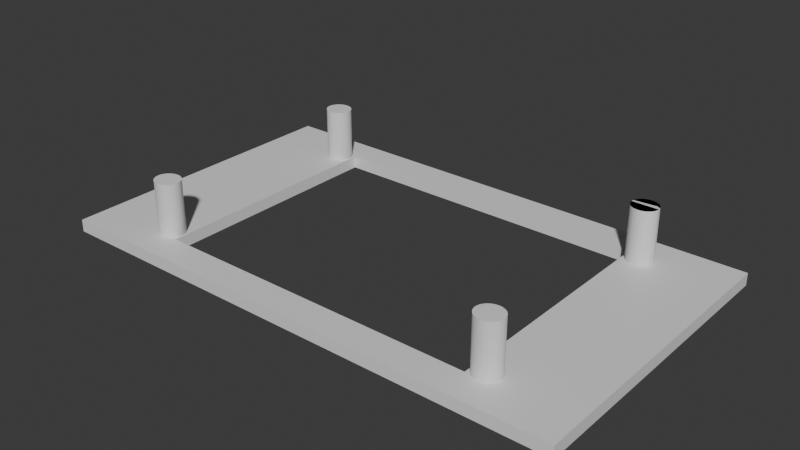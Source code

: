 # Source: timinoo_backplate01.blend  (saved by Blender 4.1.24; exported with 4.5.12 LTS)
import bpy
from mathutils import Matrix  # noqa: F401  (used for matrix-valued properties, if any)

bpy.ops.wm.read_factory_settings(use_empty=True)
scene = bpy.context.scene
scene.name = 'Scene'

# ---- collections
col_collection = bpy.data.collections.new('Collection'); scene.collection.children.link(col_collection)

# ---- materials (node trees are filled in below, after node groups)
mat_material = bpy.data.materials.new('Material')
mat_material.alpha_threshold = 0.0
mat_material.use_transparent_shadow = False
mat_material.roughness = 0.5
mat_material.line_color = (0.0, 0.0, 0.0, 1.0)

# ---- material node trees
mat_material.use_nodes = True; mat_material.node_tree.nodes.clear()
_N = mat_material.node_tree.nodes; _L = mat_material.node_tree.links
n0 = _N.new('ShaderNodeOutputMaterial'); n0.name = 'Material Output'; n0.location = (300, 300)
n1 = _N.new('ShaderNodeBsdfPrincipled'); n1.name = 'Principled BSDF'; n1.location = (10, 300)
n1.inputs[3].default_value = 1.45
_L.new(n1.outputs[0], n0.inputs[0])
n0.is_active_output = True

# ---- world
world_world = bpy.data.worlds.new('World'); scene.world = world_world
world_world.use_nodes = True; world_world.node_tree.nodes.clear()
_N = world_world.node_tree.nodes; _L = world_world.node_tree.links
n0 = _N.new('ShaderNodeOutputWorld'); n0.name = 'World Output'; n0.location = (300, 300)
n1 = _N.new('ShaderNodeBackground'); n1.name = 'Background'; n1.location = (10, 300)
n1.inputs[0].default_value = (0.05088, 0.05088, 0.05088, 1.0)
_L.new(n1.outputs[0], n0.inputs[0])
n0.is_active_output = True
world_world.color = (0.05088, 0.05088, 0.05088)
world_world.use_sun_shadow = False
world_world.sun_shadow_jitter_overblur = 0.0

# ---- meshes
me_cube = bpy.data.meshes.new('Cube')
me_cube.from_pydata([(1.0, 1.0, 1.0), (-0.6774, -0.6637, 9.703), (-0.6774, 0.8295, 9.703), (0.6802, 0.8295, 9.703), (0.6802, -0.6637, 9.703), (-0.6677, 0.828, 9.703), (0.6802, 0.8295, 9.703), (-0.6583, 0.8234, 9.703), (-0.6677, -0.6653, 9.703), (1.0, 1.0, -1.0), (-0.6497, 0.816, 9.703), (-0.6583, -0.6698, 9.703), (0.6899, -0.6653, 9.703), (-0.6421, 0.8061, 9.703), (1.0, -1.0, 1.0), (-0.6497, -0.6772, 9.703), (0.6899, 0.828, 9.703), (-0.6359, 0.794, 9.703), (0.6993, -0.6698, 9.703), (0.6899, 0.828, 9.703), (-0.6312, 0.7801, 9.703), (-0.6421, -0.6872, 9.703), (0.6993, 0.8234, 9.703), (-0.6284, 0.7651, 9.703), (-0.6359, -0.6993, 9.703), (0.708, -0.6772, 9.703), (-0.6274, 0.7495, 9.703), (1.0, -1.0, -1.0), (-0.6284, 0.7339, 9.703), (-1.0, 1.0, 1.0), (-0.6312, -0.7131, 9.703), (-0.6312, 0.7189, 9.703), (0.7155, -0.6872, 9.703), (0.708, 0.816, 9.703), (-0.6359, 0.7051, 9.703), (-0.6284, -0.7281, 9.703), (0.6993, 0.8234, 9.703), (-0.6421, 0.6929, 9.703), (0.7218, -0.6993, 9.703), (-0.6274, -0.7437, 9.703), (-0.6497, 0.683, 9.703), (-1.0, 1.0, -1.0), (-1.0, -1.0, 1.0), (-0.6284, -0.7593, 9.703), (-0.6583, 0.6756, 9.703), (0.7264, -0.7131, 9.703), (-0.6677, 0.671, 9.703), (-0.6312, -0.7743, 9.703), (0.7155, 0.8061, 9.703), (-1.0, -1.0, -1.0), (-0.6774, 0.6695, 9.703), (0.7292, -0.7281, 9.703), (-0.6359, -0.7882, 9.703), (-0.6872, 0.671, 9.703), (0.708, 0.816, 9.703), (0.7218, 0.794, 9.703), (-0.6966, 0.6756, 9.703), (-0.6421, -0.8003, 9.703), (-0.7052, 0.683, 9.703), (0.7302, -0.7437, 9.703), (0.625, 0.8, 1.0), (-0.7128, 0.6929, 9.703), (-0.6497, -0.8102, 9.703), (0.7292, -0.7593, 9.703), (-0.719, 0.7051, 9.703), (-0.6583, -0.8176, 9.703), (0.7264, 0.7801, 9.703), (-0.7236, 0.7189, 9.703), (-0.625, 0.8, 1.0), (-0.6677, -0.8222, 9.703), (-0.7265, 0.7339, 9.703), (0.7264, -0.7743, 9.703), (0.7155, 0.8061, 9.703), (-0.6774, -0.8237, 9.703), (-0.7274, 0.7495, 9.703), (0.7292, 0.7651, 9.703), (-0.625, -0.8, 1.0), (-0.7265, 0.7651, 9.703), (0.7218, -0.7882, 9.703), (-0.7236, 0.7801, 9.703), (-0.6872, -0.8222, 9.703), (0.7218, 0.794, 9.703), (-0.719, 0.794, 9.703), (0.625, -0.8, 1.0), (-0.6966, -0.8176, 9.703), (-0.7128, 0.8061, 9.703), (0.7155, -0.8003, 9.703), (0.7302, 0.7495, 9.703), (-0.7052, -0.8102, 9.703), (-0.7052, 0.816, 9.703), (-0.625, 0.8, -1.0), (-0.6966, 0.8234, 9.703), (-0.7128, -0.8003, 9.703), (0.708, -0.8102, 9.703), (0.7292, 0.7339, 9.703), (-0.6872, 0.828, 9.703), (0.625, 0.8, -1.0), (-0.719, -0.7882, 9.703), (0.6993, -0.8176, 9.703), (0.7264, 0.7801, 9.703), (-0.7236, -0.7743, 9.703), (0.6899, -0.8222, 9.703), (-0.7265, -0.7593, 9.703), (-0.625, -0.8, -1.0), (0.7264, 0.7189, 9.703), (-0.7274, -0.7437, 9.703), (0.625, -0.8, -1.0), (0.6802, -0.8237, 9.703), (0.7292, 0.7651, 9.703), (-0.7265, -0.7281, 9.703), (0.7218, 0.7051, 9.703), (-0.7236, -0.7131, 9.703), (0.6704, -0.8222, 9.703), (0.7302, 0.7495, 9.703), (-0.719, -0.6993, 9.703), (0.6611, -0.8176, 9.703), (0.7155, 0.693, 9.703), (-0.7128, -0.6872, 9.703), (0.7292, 0.7339, 9.703), (0.6524, -0.8102, 9.703), (-0.7052, -0.6772, 9.703), (0.7264, 0.7189, 9.703), (0.7218, 0.7051, 9.703), (-0.6966, -0.6698, 9.703), (0.6448, -0.8003, 9.703), (0.708, 0.683, 9.703), (0.7155, 0.693, 9.703), (-0.6872, -0.6653, 9.703), (0.708, 0.683, 9.703), (0.6386, -0.7882, 9.703), (0.6993, 0.6756, 9.703), (0.634, -0.7743, 9.703), (0.6993, 0.6756, 9.703), (0.6899, 0.6711, 9.703), (0.6311, -0.7593, 9.703), (0.6899, 0.6711, 9.703), (0.6802, 0.6695, 9.703), (0.6302, -0.7437, 9.703), (0.6802, 0.6695, 9.703), (0.6704, 0.6711, 9.703), (0.6311, -0.7281, 9.703), (0.6611, 0.6756, 9.703), (0.6524, 0.683, 9.703), (0.634, -0.7131, 9.703), (0.6704, 0.6711, 9.703), (0.6448, 0.693, 9.703), (0.6611, 0.6756, 9.703), (0.6386, -0.6993, 9.703), (0.6386, 0.7051, 9.703), (0.634, 0.7189, 9.703), (0.6448, -0.6872, 9.703), (0.6524, 0.683, 9.703), (0.6311, 0.7339, 9.703), (0.6524, -0.6772, 9.703), (0.6302, 0.7495, 9.703), (0.6448, 0.693, 9.703), (0.6611, -0.6698, 9.703), (0.6311, 0.7651, 9.703), (0.6704, -0.6653, 9.703), (0.634, 0.7801, 9.703), (0.6386, 0.7051, 9.703), (0.6386, 0.794, 9.703), (0.6448, 0.8061, 9.703), (0.6524, 0.816, 9.703), (0.634, 0.7189, 9.703), (0.6611, 0.8234, 9.703), (0.6311, 0.7339, 9.703), (0.6704, 0.828, 9.703), (0.6302, 0.7495, 1.0), (0.6302, 0.7495, 9.703), (0.6311, 0.7651, 1.0), (0.6311, 0.7651, 9.703), (0.634, 0.7801, 9.703), (0.634, 0.7801, 1.0), (0.6386, 0.794, 9.703), (0.6386, 0.794, 1.0), (0.6448, 0.8061, 9.703), (0.6448, 0.8061, 1.0), (0.6524, 0.816, 9.703), (0.6899, 0.828, 1.0), (0.6611, 0.8234, 9.703), (0.6704, 0.828, 9.703), (0.708, 0.816, 1.0), (0.7155, 0.8061, 1.0), (0.7302, 0.7495, 1.0), (0.7292, 0.7651, 1.0), (0.7264, 0.7801, 1.0), (0.7218, 0.794, 1.0), (0.6993, 0.8234, 1.0), (0.6524, 0.816, 1.0), (0.6611, 0.8234, 1.0), (0.6704, 0.828, 1.0), (0.6802, 0.8295, 1.0), (0.6302, 0.7495, 1.0), (0.7302, 0.7495, 1.0), (0.7292, 0.7339, 1.0), (0.6311, 0.7339, 1.0), (0.634, 0.7189, 1.0), (0.7264, 0.7189, 1.0), (0.7218, 0.7051, 1.0), (0.6386, 0.7051, 1.0), (0.6448, 0.693, 1.0), (0.7155, 0.693, 1.0), (0.708, 0.683, 1.0), (0.6524, 0.683, 1.0), (0.6611, 0.6756, 1.0), (0.6993, 0.6756, 1.0), (0.6899, 0.6711, 1.0), (0.6704, 0.6711, 1.0), (0.6802, 0.6695, 1.0), (0.7302, 0.7495, 9.703), (0.7264, 0.7189, 9.703), (0.7155, 0.693, 9.703), (0.6993, 0.6756, 9.703), (0.6993, 0.6756, 9.703), (0.6993, 0.6756, 9.703), (0.6611, 0.6756, 9.703), (0.6448, 0.693, 9.703), (0.634, 0.7189, 9.703), (0.634, 0.7189, 9.703), (0.6302, 0.7495, 9.703), (0.6899, 0.828, 9.703), (0.7218, 0.794, 9.703), (0.7292, 0.7651, 9.703), (0.7292, 0.7651, 9.703), (0.6311, 0.7651, 9.703), (0.6386, 0.794, 9.703), (0.6386, 0.794, 9.703), (0.6386, 0.794, 9.703), (0.6524, 0.816, 9.703), (0.6704, 0.828, 9.703), (0.6704, 0.828, 9.703), (0.6704, 0.828, 9.703), (0.6358, 0.7161, 9.703), (0.634, 0.7229, 9.703), (0.6659, 0.825, 9.703), (0.6659, 0.6741, 9.703), (0.7034, 0.8191, 9.703), (0.6968, 0.6756, 9.703), (0.6754, 0.6711, 9.703), (0.6754, 0.828, 9.703), (0.685, 0.828, 9.703), (0.657, 0.68, 9.703), (0.6623, 0.6764, 9.703), (0.6945, 0.825, 9.703), (0.6968, 0.8234, 9.703), (0.7251, 0.7181, 9.703), (0.7232, 0.7168, 9.703), (0.7246, 0.7161, 9.703), (0.7236, 0.7124, 9.703), (0.7223, 0.709, 9.703), (0.7183, 0.6995, 9.703), (0.7114, 0.6886, 9.703), (0.7055, 0.8168, 9.703), (0.6847, 0.8234, 9.703), (0.6729, 0.8272, 9.703), (0.6662, 0.8234, 9.703), (0.6489, 0.8105, 9.703), (0.6982, 0.8191, 9.703), (0.6965, 0.8124, 9.703), (0.6549, 0.6822, 9.703), (0.6421, 0.6995, 9.703), (0.6367, 0.7124, 9.703), (0.7038, 0.8061, 9.703), (0.7204, 0.7047, 9.703), (0.7197, 0.7028, 9.703), (0.7244, 0.7265, 9.703), (0.7287, 0.7612, 9.703), (0.7183, 0.7995, 9.703), (0.7278, 0.7685, 9.703), (0.7273, 0.7724, 9.703), (0.7205, 0.715, 9.703), (0.7228, 0.7131, 9.703), (0.7292, 0.7418, 9.703), (0.7292, 0.7572, 9.703), (0.6945, 0.6741, 9.703), (0.6622, 0.6799, 9.703), (0.6658, 0.6787, 9.703), (0.6639, 0.6867, 9.703), (0.6593, 0.8206, 9.703), (0.6507, 0.8069, 9.703), (0.6946, 0.8203, 9.703), (0.6367, 0.7867, 9.703), (0.6358, 0.783, 9.703), (0.6352, 0.781, 9.703), (0.6436, 0.7956, 9.703), (0.6393, 0.7886, 9.703), (0.6399, 0.784, 9.703), (0.6699, 0.8039, 9.703), (0.6521, 0.6851, 9.703), (0.6389, 0.7918, 9.703), (0.6376, 0.7859, 9.703), (0.6311, 0.7572, 9.703), (0.6372, 0.7822, 9.703), (0.6381, 0.79, 9.703), (0.7264, 0.7229, 9.703), (0.7082, 0.8139, 9.703), (0.7236, 0.7867, 9.703), (0.7264, 0.7761, 9.703), (0.7264, 0.7422, 9.703), (0.6905, 0.6951, 9.703), (0.7167, 0.7035, 9.703), (0.6756, 0.6756, 9.703), (0.6407, 0.7962, 9.703), (0.6421, 0.7995, 9.703), (0.6636, 0.6756, 9.703), (0.685, 0.6711, 9.703), (0.7011, 0.6785, 9.703), (0.7211, 0.7104, 9.703), (0.7096, 0.6921, 9.703), (0.7246, 0.783, 9.703), (0.7094, 0.8127, 9.703), (0.7161, 0.7966, 9.703), (0.709, 0.808, 9.703), (0.7064, 0.8122, 9.703), (0.7029, 0.8176, 9.703), (0.7046, 0.815, 9.703), (0.6683, 0.8258, 9.703), (0.651, 0.6863, 9.703), (0.6574, 0.6814, 9.703), (0.6558, 0.6841, 9.703), (0.654, 0.6869, 9.703), (0.6566, 0.693, 9.703), (0.6514, 0.691, 9.703), (0.6462, 0.733, 9.703), (0.6443, 0.7024, 9.703), (0.634, 0.7271, 9.703), (0.636, 0.7726, 9.703), (0.633, 0.7266, 9.703), (0.6316, 0.7379, 9.703), (0.634, 0.7568, 9.703), (0.634, 0.7761, 9.703), (0.6302, -0.7437, 1.0), (0.6311, -0.7593, 1.0), (0.6311, -0.7281, 1.0), (0.6386, -0.7882, 1.0), (0.634, -0.7743, 1.0), (0.6524, -0.8102, 1.0), (0.6524, -0.6772, 1.0), (0.6704, -0.8222, 1.0), (0.6704, -0.6653, 1.0), (0.6611, -0.8176, 1.0), (0.6611, -0.6698, 1.0), (0.6448, -0.8003, 1.0), (0.6448, -0.6872, 1.0), (0.6899, -0.8222, 1.0), (0.6899, -0.6653, 1.0), (0.6993, -0.6698, 1.0), (0.708, -0.8102, 1.0), (0.708, -0.6772, 1.0), (0.6993, -0.8176, 1.0), (0.6802, -0.6637, 1.0), (0.7302, -0.7437, 1.0), (0.7292, -0.7281, 1.0), (0.7292, -0.7593, 1.0), (0.7264, -0.7131, 1.0), (0.7218, -0.7882, 1.0), (0.7264, -0.7743, 1.0), (0.7218, -0.6993, 1.0), (0.7155, -0.6872, 1.0), (0.7155, -0.8003, 1.0), (0.6802, -0.8237, 1.0), (0.634, -0.7131, 1.0), (0.6386, -0.6993, 1.0), (-0.7265, -0.7593, 1.0), (-0.7274, -0.7437, 1.0), (-0.7236, -0.7131, 1.0), (-0.7236, -0.7743, 1.0), (-0.7265, -0.7281, 1.0), (-0.7128, -0.6872, 1.0), (-0.7052, -0.8102, 1.0), (-0.7128, -0.8003, 1.0), (-0.7052, -0.6772, 1.0), (-0.6966, -0.8176, 1.0), (-0.719, -0.7882, 1.0), (-0.719, -0.6993, 1.0), (-0.6966, -0.6698, 1.0), (-0.6872, -0.8222, 1.0), (-0.6872, -0.6653, 1.0), (-0.6677, -0.8222, 1.0), (-0.6677, -0.6653, 1.0), (-0.6774, -0.8237, 1.0), (-0.6774, -0.6637, 1.0), (-0.6497, -0.8102, 1.0), (-0.6312, -0.7743, 1.0), (-0.6367, -0.7897, 1.0), (-0.6421, -0.8003, 1.0), (-0.6359, -0.7882, 1.0), (-0.6583, -0.8176, 1.0), (-0.6583, -0.6698, 1.0), (-0.6497, -0.6772, 1.0), (-0.6359, -0.6993, 1.0), (-0.6421, -0.6872, 1.0), (-0.6274, -0.7437, 1.0), (-0.6284, -0.7593, 1.0), (-0.6284, -0.7281, 1.0), (-0.6312, -0.7131, 1.0), (-0.6274, 0.7495, 1.0), (-0.6284, 0.7339, 1.0), (-0.6774, 0.8295, 1.0), (-0.6677, 0.828, 1.0), (-0.6497, 0.816, 1.0), (-0.6583, 0.8234, 1.0), (-0.7274, 0.7495, 1.0), (-0.7265, 0.7339, 1.0), (-0.7265, 0.7651, 1.0), (-0.719, 0.7051, 1.0), (-0.7236, 0.7189, 1.0), (-0.7236, 0.7801, 1.0), (-0.7128, 0.6929, 1.0), (-0.7128, 0.8061, 1.0), (-0.6966, 0.6756, 1.0), (-0.6966, 0.8234, 1.0), (-0.7052, 0.683, 1.0), (-0.7052, 0.816, 1.0), (-0.719, 0.794, 1.0), (-0.6774, 0.6695, 1.0), (-0.6583, 0.6756, 1.0), (-0.6497, 0.683, 1.0), (-0.6677, 0.671, 1.0), (-0.6284, 0.7651, 1.0), (-0.6312, 0.7801, 1.0), (-0.6312, 0.7189, 1.0), (-0.6359, 0.794, 1.0), (-0.6421, 0.8061, 1.0), (-0.6421, 0.6929, 1.0), (-0.6359, 0.7051, 1.0), (-0.6872, 0.671, 1.0), (-0.6872, 0.828, 1.0)], [], [(76, 42, 14, 83), (60, 83, 335, 336, 333, 332, 334, 362, 363, 344, 338, 342, 340, 351, 346, 347, 349, 359, 358, 355, 353, 352, 354, 357, 356, 360, 14, 0, 183, 187, 186, 185, 184, 194, 195, 198, 199, 202, 203, 206, 207, 209, 208, 205, 204, 201, 200, 197, 196, 193, 168, 170, 173, 175), (343, 335, 83, 14, 360, 348, 350, 345, 361, 339, 341, 337), (370, 371, 42, 76, 385, 386, 383, 388, 379, 381, 377, 373), (423, 68, 60, 175, 177, 189, 190, 191, 192, 179, 188, 182, 183, 0, 29, 410, 414, 412, 428, 399, 400, 402, 401, 424), (387, 385, 76, 68, 423, 421, 420, 397, 398, 422, 426, 425, 418, 417, 419, 416, 427, 411, 413, 409, 406, 407, 404, 403, 405, 408, 415, 410, 29, 42, 371, 374, 367, 364, 365, 368, 366, 375, 369, 372, 376, 378, 382, 380, 389, 390, 392, 391, 396, 395, 393, 394, 384), (27, 14, 42, 49), (49, 42, 29, 41), (90, 103, 49, 41, 9, 27, 106, 96), (27, 49, 103, 106), (9, 0, 14, 27), (41, 29, 0, 9), (90, 68, 76, 103), (96, 60, 68, 90), (83, 60, 96, 106), (76, 83, 106, 103), (6, 19, 179, 192), (179, 19, 36, 188), (188, 36, 54, 182), (182, 54, 72, 183), (183, 72, 81, 187), (187, 81, 99, 186), (186, 99, 108, 185), (185, 108, 113, 184), (194, 184, 113, 87), (154, 168, 193, 169), (168, 154, 157, 170), (170, 157, 159, 173), (173, 159, 161, 175), (175, 161, 162, 177), (177, 162, 163, 189), (189, 163, 165, 190), (231, 3, 221, 16, 22, 33, 48, 222, 55, 66, 223, 224, 75, 87, 113, 108, 99, 81, 72, 54, 36, 19, 6, 167, 165, 163, 162, 161, 159, 157, 154, 169, 171, 225, 172, 226, 174, 228, 227, 176, 178, 229, 180, 230, 181, 232), (318, 217, 142, 141, 216, 243, 242, 319, 276, 278, 320, 260, 289, 321, 322, 323), (132, 213, 307, 128, 212, 252, 309, 300, 275, 306, 135, 215, 238, 214), (215, 214, 238), (213, 128, 307), (279, 180, 229), (220, 152, 329), (262, 233, 218, 148, 261, 325), (219, 149, 218, 233, 262, 325, 261, 148, 145, 217, 318, 323, 322, 321, 289, 260, 320, 278, 276, 277, 305, 236, 302, 239, 139, 136, 135, 306, 275, 300, 309, 252, 212, 126, 122, 251, 265, 301, 264, 250, 308, 272, 271, 247, 248, 246, 211, 121, 266, 295, 118, 210, 273, 299, 274, 267, 75, 224, 269, 223, 66, 298, 270, 324, 330, 292, 169, 220, 329, 152, 326, 328, 234), (319, 242, 243, 216, 139, 239, 302, 236, 305, 277, 276), (265, 251, 122, 211, 246, 248, 247, 271, 272, 249, 250, 264, 301), (266, 121, 118, 295), (273, 210, 87, 75, 267, 274, 299), (297, 310, 66, 55, 222, 268, 312), (224, 223, 269), (258, 315, 237, 245, 281), (240, 231, 232, 255), (279, 229, 178, 176, 257, 280, 288, 256, 180), (303, 304, 227, 228, 285), (235, 317, 230, 180, 256), (282, 294, 290, 226, 172, 284, 283, 293, 287, 291), (291, 286, 294, 282), (172, 225, 331, 327), (328, 326, 152, 219, 234), (250, 249, 272, 308), (174, 226, 290, 294, 286, 291, 287, 293, 283, 284, 172, 327, 331, 225, 171, 169, 292, 330, 324, 270, 298, 66, 310, 297, 312, 268, 222, 48, 311, 313, 263, 314, 296, 253, 316, 259, 258, 281, 245, 244, 254, 241, 221, 3, 231, 240, 255, 232, 181, 230, 317, 235, 256, 288, 280, 257, 176, 227, 304, 303, 285, 228), (311, 48, 33, 22, 16, 221, 241, 254, 244, 245, 237, 315, 258, 259, 316, 253, 296, 314, 263, 313), (190, 165, 167, 191), (191, 167, 6, 192), (194, 87, 94, 195), (195, 94, 104, 198), (198, 104, 110, 199), (199, 110, 116, 202), (202, 116, 125, 203), (203, 125, 130, 206), (206, 130, 133, 207), (207, 133, 138, 209), (209, 138, 144, 208), (208, 144, 146, 205), (205, 146, 151, 204), (151, 155, 201, 204), (155, 160, 200, 201), (160, 164, 197, 200), (164, 166, 196, 197), (166, 169, 193, 196), (138, 133, 130, 125, 116, 110, 104, 94, 87, 169, 166, 164, 160, 155, 151, 146, 144), (126, 212, 128), (121, 211, 122), (142, 217, 145), (148, 218, 149), (149, 219, 152), (142, 145, 148, 149, 152, 220, 169, 87, 210, 118, 121, 122, 126, 128, 213, 132, 215, 135, 136, 139, 216, 141), (351, 4, 12, 346), (346, 12, 18, 347), (347, 18, 25, 349), (349, 25, 32, 359), (359, 32, 38, 358), (358, 38, 45, 355), (355, 45, 51, 353), (353, 51, 59, 352), (352, 59, 63, 354), (354, 63, 71, 357), (357, 71, 78, 356), (356, 78, 86, 360), (360, 86, 93, 348), (348, 93, 98, 350), (350, 98, 101, 345), (345, 101, 107, 361), (361, 107, 112, 339), (339, 112, 115, 341), (341, 115, 119, 337), (337, 119, 124, 343), (343, 124, 129, 335), (335, 129, 131, 336), (336, 131, 134, 333), (333, 134, 137, 332), (332, 137, 140, 334), (334, 140, 143, 362), (362, 143, 147, 363), (363, 147, 150, 344), (344, 150, 153, 338), (338, 153, 156, 342), (115, 112, 107, 101, 98, 93, 86, 78, 71, 63, 59, 51, 45, 38, 32, 25, 18, 12, 4, 158, 156, 153, 150, 147, 143, 140, 137, 134, 131, 129, 124, 119), (342, 156, 158, 340), (340, 158, 4, 351), (382, 1, 8, 380), (380, 8, 11, 389), (389, 11, 15, 390), (390, 15, 21, 392), (392, 21, 24, 391), (391, 24, 30, 396), (396, 30, 35, 395), (395, 35, 39, 393), (393, 39, 43, 394), (394, 43, 47, 384), (384, 47, 52, 387), (385, 387, 52, 57, 386), (386, 57, 62, 383), (383, 62, 65, 388), (388, 65, 69, 379), (379, 69, 73, 381), (381, 73, 80, 377), (377, 80, 84, 373), (373, 84, 88, 370), (370, 88, 92, 371), (371, 92, 97, 374), (374, 97, 100, 367), (367, 100, 102, 364), (364, 102, 105, 365), (365, 105, 109, 368), (368, 109, 111, 366), (366, 111, 114, 375), (375, 114, 117, 369), (369, 117, 120, 372), (372, 120, 123, 376), (80, 73, 69, 65, 62, 57, 52, 47, 43, 39, 35, 30, 24, 21, 15, 11, 8, 1, 127, 123, 120, 117, 114, 111, 109, 105, 102, 100, 97, 92, 88, 84), (376, 123, 127, 378), (378, 127, 1, 382), (399, 2, 5, 400), (400, 5, 7, 402), (402, 7, 10, 401), (401, 10, 13, 424), (424, 13, 17, 423), (423, 17, 20, 421), (421, 20, 23, 420), (420, 23, 26, 397), (397, 26, 28, 398), (398, 28, 31, 422), (422, 31, 34, 426), (426, 34, 37, 425), (425, 37, 40, 418), (418, 40, 44, 417), (417, 44, 46, 419), (419, 46, 50, 416), (416, 50, 53, 427), (427, 53, 56, 411), (411, 56, 58, 413), (413, 58, 61, 409), (409, 61, 64, 406), (406, 64, 67, 407), (407, 67, 70, 404), (404, 70, 74, 403), (403, 74, 77, 405), (405, 77, 79, 408), (408, 79, 82, 415), (415, 82, 85, 410), (410, 85, 89, 414), (414, 89, 91, 412), (50, 46, 44, 40, 37, 34, 31, 28, 26, 23, 20, 17, 13, 10, 7, 5, 2, 95, 91, 89, 85, 82, 79, 77, 74, 70, 67, 64, 61, 58, 56, 53), (412, 91, 95, 428), (428, 95, 2, 399)])
_uv = me_cube.uv_layers.new(name='UVMap')
_uv.uv.foreach_set('vector', [0.8281, 0.725, 0.875, 0.75, 0.625, 0.75, 0.6719, 0.725, 0.6719, 0.525, 0.6719, 0.725, 0.6702, 0.7235, 0.6708, 0.7218, 0.6711, 0.7199, 0.6712, 0.718, 0.6711, 0.716, 0.6708, 0.7141, 0.6702, 0.7124, 0.6694, 0.7109, 0.6684, 0.7097, 0.6674, 0.7087, 0.6662, 0.7082, 0.665, 0.708, 0.6638, 0.7082, 0.6626, 0.7087, 0.6615, 0.7097, 0.6606, 0.7109, 0.6598, 0.7124, 0.6592, 0.7141, 0.6588, 0.716, 0.6587, 0.718, 0.6588, 0.7199, 0.6592, 0.7218, 0.6598, 0.7235, 0.6606, 0.725, 0.625, 0.75, 0.625, 0.5, 0.6606, 0.5242, 0.6598, 0.5258, 0.6592, 0.5275, 0.6588, 0.5294, 0.6587, 0.5313, 0.6587, 0.5313, 0.6588, 0.5333, 0.6592, 0.5351, 0.6598, 0.5369, 0.6606, 0.5384, 0.6615, 0.5396, 0.6626, 0.5405, 0.6638, 0.5411, 0.665, 0.5413, 0.6662, 0.5411, 0.6674, 0.5405, 0.6684, 0.5396, 0.6694, 0.5384, 0.6702, 0.5369, 0.6708, 0.5351, 0.6711, 0.5333, 0.6712, 0.5313, 0.6712, 0.5313, 0.6711, 0.5294, 0.6708, 0.5275, 0.6702, 0.5258, 0.6694, 0.725, 0.6702, 0.7235, 0.6719, 0.725, 0.625, 0.75, 0.6606, 0.725, 0.6615, 0.7263, 0.6626, 0.7272, 0.6638, 0.7278, 0.665, 0.728, 0.6662, 0.7278, 0.6674, 0.7272, 0.6684, 0.7263, 0.8382, 0.7263, 0.8391, 0.725, 0.875, 0.75, 0.8281, 0.725, 0.8296, 0.7237, 0.8303, 0.725, 0.8312, 0.7263, 0.8323, 0.7272, 0.8335, 0.7278, 0.8347, 0.728, 0.8359, 0.7278, 0.8371, 0.7272, 0.8295, 0.5258, 0.8281, 0.525, 0.6719, 0.525, 0.6702, 0.5258, 0.6694, 0.5242, 0.6684, 0.523, 0.6674, 0.5221, 0.6662, 0.5215, 0.665, 0.5213, 0.6638, 0.5215, 0.6626, 0.5221, 0.6615, 0.523, 0.6606, 0.5242, 0.625, 0.5, 0.875, 0.5, 0.8391, 0.5242, 0.8382, 0.523, 0.8371, 0.5221, 0.8359, 0.5215, 0.8347, 0.5213, 0.8335, 0.5215, 0.8323, 0.5221, 0.8312, 0.523, 0.8303, 0.5242, 0.8295, 0.7235, 0.8296, 0.7237, 0.8281, 0.725, 0.8281, 0.525, 0.8295, 0.5258, 0.8289, 0.5275, 0.8285, 0.5294, 0.8284, 0.5313, 0.8285, 0.5333, 0.8289, 0.5351, 0.8295, 0.5369, 0.8303, 0.5384, 0.8312, 0.5396, 0.8323, 0.5406, 0.8335, 0.5411, 0.8347, 0.5413, 0.8359, 0.5411, 0.8371, 0.5406, 0.8382, 0.5396, 0.8391, 0.5384, 0.8399, 0.5369, 0.8405, 0.5351, 0.8408, 0.5333, 0.8409, 0.5313, 0.8408, 0.5294, 0.8405, 0.5275, 0.8399, 0.5258, 0.8391, 0.5242, 0.875, 0.5, 0.875, 0.75, 0.8391, 0.725, 0.8399, 0.7235, 0.8405, 0.7218, 0.8408, 0.7199, 0.8409, 0.718, 0.8408, 0.716, 0.8405, 0.7141, 0.8399, 0.7124, 0.8391, 0.7109, 0.8382, 0.7097, 0.8371, 0.7087, 0.8359, 0.7082, 0.8347, 0.708, 0.8335, 0.7082, 0.8323, 0.7087, 0.8312, 0.7097, 0.8303, 0.7109, 0.8295, 0.7124, 0.8289, 0.7141, 0.8285, 0.716, 0.8284, 0.718, 0.8285, 0.7199, 0.8289, 0.7218, 0.375, 0.75, 0.625, 0.75, 0.625, 1.0, 0.375, 1.0, 0.375, 0.0, 0.625, 0.0, 0.625, 0.25, 0.375, 0.25, 0.1719, 0.525, 0.1719, 0.725, 0.125, 0.75, 0.125, 0.5, 0.375, 0.5, 0.375, 0.75, 0.3281, 0.725, 0.3281, 0.525, 0.375, 0.75, 0.125, 0.75, 0.1719, 0.725, 0.3281, 0.725, 0.375, 0.5, 0.625, 0.5, 0.625, 0.75, 0.375, 0.75, 0.375, 0.25, 0.625, 0.25, 0.625, 0.5, 0.375, 0.5, 0.475, 0.25, 0.525, 0.25, 0.525, 0.0, 0.475, 0.0, 0.475, 0.5, 0.525, 0.5, 0.525, 0.25, 0.475, 0.25, 0.525, 0.75, 0.525, 0.5, 0.475, 0.5, 0.475, 0.75, 0.525, 1.0, 0.525, 0.75, 0.475, 0.75, 0.475, 1.0, 1.0, 1.0, 0.9688, 1.0, 0.9688, 0.5648, 1.0, 0.5648, 0.9688, 0.5648, 0.9688, 1.0, 0.9375, 1.0, 0.9375, 0.5648, 0.9375, 0.5648, 0.9375, 1.0, 0.9062, 1.0, 0.9062, 0.5648, 0.9062, 0.5648, 0.9062, 1.0, 0.875, 1.0, 0.875, 0.5648, 0.875, 0.5648, 0.875, 1.0, 0.8438, 1.0, 0.8438, 0.5648, 0.8438, 0.5648, 0.8438, 1.0, 0.8125, 1.0, 0.8125, 0.5648, 0.8125, 0.5648, 0.8125, 1.0, 0.7812, 1.0, 0.7812, 0.5648, 0.7812, 0.5648, 0.7812, 1.0, 0.75, 1.0, 0.75, 0.5648, 0.75, 0.5648, 0.75, 0.5648, 0.75, 1.0, 0.75, 1.0, 0.25, 1.0, 0.25, 0.5648, 0.25, 0.5648, 0.25, 1.0, 0.25, 0.5648, 0.25, 1.0, 0.2188, 1.0, 0.2188, 0.5648, 0.2188, 0.5648, 0.2188, 1.0, 0.1875, 1.0, 0.1875, 0.5648, 0.1875, 0.5648, 0.1875, 1.0, 0.1562, 1.0, 0.1562, 0.5648, 0.1562, 0.5648, 0.1562, 1.0, 0.125, 1.0, 0.125, 0.5648, 0.125, 0.5648, 0.125, 1.0, 0.09375, 1.0, 0.09375, 0.5648, 0.09375, 0.5648, 0.09375, 1.0, 0.0625, 1.0, 0.0625, 0.5648, 0.01463, 0.2032, 0.25, 0.49, 0.2968, 0.4854, 0.2968, 0.4854, 0.3418, 0.4717, 0.3833, 0.4496, 0.4197, 0.4197, 0.4496, 0.3833, 0.4496, 0.3833, 0.4717, 0.3418, 0.4854, 0.2968, 0.4854, 0.2968, 0.4854, 0.2968, 0.49, 0.25, 0.49, 0.25, 0.4854, 0.2968, 0.4717, 0.3418, 0.4496, 0.3833, 0.4197, 0.4197, 0.3833, 0.4496, 0.3418, 0.4717, 0.2968, 0.4854, 0.25, 0.49, 0.01461, 0.2032, 0.02827, 0.1582, 0.05045, 0.1167, 0.08029, 0.08029, 0.1167, 0.05045, 0.1582, 0.02827, 0.2032, 0.01461, 0.25, 0.01, 0.25, 0.01, 0.2032, 0.01461, 0.2032, 0.01461, 0.1582, 0.02827, 0.1167, 0.05045, 0.1167, 0.05045, 0.1167, 0.05045, 0.1167, 0.05045, 0.08029, 0.08029, 0.05045, 0.1167, 0.05045, 0.1167, 0.02827, 0.1582, 0.01461, 0.2032, 0.01461, 0.2032, 0.01462, 0.2032, 0.4403, 0.1098, 0.4197, 0.0803, 0.4496, 0.1167, 0.4717, 0.1582, 0.4717, 0.1582, 0.4702, 0.164, 0.4592, 0.1384, 0.456, 0.1405, 0.4617, 0.163, 0.4458, 0.1705, 0.4487, 0.1323, 0.4527, 0.1283, 0.4441, 0.1152, 0.4409, 0.1239, 0.4272, 0.1352, 0.429, 0.1112, 0.4717, 0.3418, 0.4717, 0.3418, 0.4639, 0.3502, 0.4496, 0.3833, 0.4197, 0.4197, 0.4333, 0.4, 0.4257, 0.3907, 0.4274, 0.2959, 0.4769, 0.3186, 0.4859, 0.2731, 0.4854, 0.2968, 0.4717, 0.3418, 0.4725, 0.3297, 0.4717, 0.3418, 0.4717, 0.3418, 0.4717, 0.3418, 0.4725, 0.3297, 0.4717, 0.3418, 0.4496, 0.3833, 0.4639, 0.3502, 0.04087, 0.1509, 0.02827, 0.1582, 0.05045, 0.1167, 0.25, 0.01, 0.2968, 0.01461, 0.2861, 0.01683, 0.3621, 0.0413, 0.3513, 0.03664, 0.3418, 0.02827, 0.3833, 0.05045, 0.4006, 0.06706, 0.3952, 0.07708, 0.3418, 0.02827, 0.3418, 0.02827, 0.3418, 0.02827, 0.3513, 0.03664, 0.3621, 0.0413, 0.3952, 0.07708, 0.4006, 0.06706, 0.3833, 0.05045, 0.4197, 0.08029, 0.4197, 0.0803, 0.4403, 0.1098, 0.429, 0.1112, 0.4272, 0.1352, 0.4409, 0.1239, 0.4441, 0.1152, 0.4527, 0.1283, 0.4487, 0.1323, 0.4458, 0.1705, 0.4617, 0.163, 0.4657, 0.1802, 0.4726, 0.1701, 0.4769, 0.1812, 0.4751, 0.2275, 0.4859, 0.2267, 0.4854, 0.2032, 0.49, 0.25, 0.4854, 0.2968, 0.4859, 0.2731, 0.4769, 0.3186, 0.4274, 0.2959, 0.4257, 0.3907, 0.4333, 0.4, 0.4197, 0.4197, 0.4197, 0.4197, 0.3833, 0.4496, 0.4006, 0.4327, 0.3908, 0.4394, 0.3919, 0.4245, 0.3856, 0.443, 0.3724, 0.4517, 0.3699, 0.4457, 0.3611, 0.4539, 0.3594, 0.4416, 0.3513, 0.4556, 0.3513, 0.463, 0.3455, 0.4654, 0.3418, 0.4717, 0.3418, 0.4717, 0.3269, 0.4583, 0.3309, 0.4714, 0.2968, 0.4854, 0.49, 0.25, 0.3935, 0.3658, 0.394, 0.3558, 0.486, 0.2732, 0.484, 0.2848, 0.4854, 0.2968, 0.4854, 0.2968, 0.4796, 0.3063, 0.4854, 0.2968, 0.4717, 0.3418, 0.4726, 0.3291, 0.477, 0.3182, 0.3186, 0.08373, 0.2341, 0.0278, 0.2277, 0.01455, 0.25, 0.01, 0.25, 0.01, 0.2861, 0.01683, 0.2968, 0.01461, 0.3193, 0.02797, 0.3193, 0.02356, 0.3308, 0.02812, 0.456, 0.1405, 0.4592, 0.1384, 0.4702, 0.164, 0.4717, 0.1582, 0.4854, 0.2032, 0.4859, 0.2267, 0.4751, 0.2275, 0.4769, 0.1812, 0.4726, 0.1701, 0.4657, 0.1802, 0.4617, 0.163, 0.3908, 0.4394, 0.4006, 0.4327, 0.3833, 0.4496, 0.3418, 0.4717, 0.3455, 0.4654, 0.3513, 0.463, 0.3513, 0.4556, 0.3594, 0.4416, 0.3611, 0.4539, 0.3621, 0.4585, 0.3724, 0.4517, 0.3856, 0.443, 0.3919, 0.4245, 0.3269, 0.4583, 0.3418, 0.4717, 0.2968, 0.4854, 0.3309, 0.4714, 0.3935, 0.3658, 0.49, 0.25, 0.49, 0.25, 0.4854, 0.2968, 0.484, 0.2848, 0.486, 0.2732, 0.394, 0.3558, 0.4592, 0.3608, 0.4641, 0.3494, 0.4717, 0.3418, 0.4496, 0.3833, 0.4496, 0.3833, 0.4333, 0.3991, 0.4253, 0.3851, 0.4854, 0.2968, 0.4854, 0.2968, 0.4796, 0.3063, 0.3366, 0.4478, 0.3598, 0.4492, 0.3617, 0.4569, 0.3298, 0.4685, 0.318, 0.4465, 0.1337, 0.343, 0.01463, 0.2032, 0.01462, 0.2032, 0.07766, 0.2717, 0.04087, 0.1509, 0.05045, 0.1167, 0.05045, 0.1167, 0.08029, 0.08029, 0.06907, 0.1003, 0.09068, 0.1111, 0.1789, 0.2279, 0.04176, 0.1895, 0.02827, 0.1582, 0.1121, 0.06065, 0.1014, 0.06732, 0.1167, 0.05045, 0.1167, 0.05045, 0.1215, 0.07546, 0.02764, 0.1831, 0.02925, 0.1977, 0.01461, 0.2032, 0.02827, 0.1582, 0.04176, 0.1895, 0.1397, 0.04144, 0.1304, 0.04819, 0.1253, 0.05185, 0.1167, 0.05045, 0.1582, 0.02827, 0.1577, 0.03431, 0.1514, 0.03682, 0.1571, 0.04353, 0.1564, 0.05667, 0.1445, 0.04577, 0.1445, 0.04577, 0.1383, 0.05392, 0.1304, 0.04819, 0.1397, 0.04144, 0.1582, 0.02827, 0.2032, 0.01461, 0.1718, 0.02825, 0.1877, 0.03751, 0.3193, 0.02356, 0.3193, 0.02797, 0.2968, 0.01461, 0.3418, 0.02827, 0.3308, 0.02812, 0.3724, 0.4517, 0.3621, 0.4585, 0.3611, 0.4539, 0.3699, 0.4457, 0.1167, 0.05045, 0.1167, 0.05045, 0.1253, 0.05185, 0.1304, 0.04819, 0.1383, 0.05392, 0.1445, 0.04577, 0.1564, 0.05667, 0.1571, 0.04353, 0.1514, 0.03682, 0.1577, 0.03431, 0.1582, 0.02827, 0.1877, 0.03751, 0.1718, 0.02825, 0.2032, 0.01461, 0.2032, 0.01461, 0.25, 0.01, 0.2277, 0.01455, 0.2341, 0.0278, 0.3186, 0.08373, 0.477, 0.3182, 0.4726, 0.3291, 0.4717, 0.3418, 0.4641, 0.3494, 0.4592, 0.3608, 0.4253, 0.3851, 0.4333, 0.3991, 0.4496, 0.3833, 0.4197, 0.4197, 0.3905, 0.4375, 0.3903, 0.4169, 0.3669, 0.3988, 0.3771, 0.43, 0.3851, 0.4408, 0.3719, 0.4495, 0.3682, 0.4394, 0.3278, 0.4084, 0.3366, 0.4478, 0.318, 0.4465, 0.3298, 0.4685, 0.3186, 0.474, 0.2601, 0.4366, 0.2723, 0.4816, 0.2968, 0.4854, 0.25, 0.49, 0.01463, 0.2032, 0.1337, 0.343, 0.07766, 0.2717, 0.01462, 0.2032, 0.01461, 0.2032, 0.01461, 0.2032, 0.02925, 0.1977, 0.02764, 0.1831, 0.04176, 0.1895, 0.1789, 0.2279, 0.09068, 0.1111, 0.06907, 0.1003, 0.08029, 0.08029, 0.1167, 0.05045, 0.1014, 0.06732, 0.1121, 0.06065, 0.1215, 0.07546, 0.1167, 0.05045, 0.3905, 0.4375, 0.4197, 0.4197, 0.3833, 0.4496, 0.3418, 0.4717, 0.2968, 0.4854, 0.2968, 0.4854, 0.2723, 0.4816, 0.2601, 0.4366, 0.3186, 0.474, 0.3298, 0.4685, 0.3617, 0.4569, 0.3598, 0.4492, 0.3366, 0.4478, 0.3278, 0.4084, 0.3682, 0.4394, 0.3719, 0.4495, 0.3851, 0.4408, 0.3771, 0.43, 0.3669, 0.3988, 0.3903, 0.4169, 0.0625, 0.5648, 0.0625, 1.0, 0.03125, 1.0, 0.03125, 0.5648, 0.03125, 0.5648, 0.03125, 1.0, 0.0, 1.0, 0.0, 0.5648, 0.75, 0.5648, 0.75, 1.0, 0.7188, 1.0, 0.7188, 0.5648, 0.7188, 0.5648, 0.7188, 1.0, 0.6875, 1.0, 0.6875, 0.5648, 0.6875, 0.5648, 0.6875, 1.0, 0.6562, 1.0, 0.6562, 0.5648, 0.6562, 0.5648, 0.6562, 1.0, 0.625, 1.0, 0.625, 0.5648, 0.625, 0.5648, 0.625, 1.0, 0.5938, 1.0, 0.5938, 0.5648, 0.5938, 0.5648, 0.5938, 1.0, 0.5625, 1.0, 0.5625, 0.5648, 0.5625, 0.5648, 0.5625, 1.0, 0.5312, 1.0, 0.5312, 0.5648, 0.5312, 0.5648, 0.5312, 1.0, 0.5, 1.0, 0.5, 0.5648, 0.5, 0.5648, 0.5, 1.0, 0.4688, 1.0, 0.4688, 0.5648, 0.4688, 0.5648, 0.4688, 1.0, 0.4375, 1.0, 0.4375, 0.5648, 0.4375, 0.5648, 0.4375, 1.0, 0.4062, 1.0, 0.4062, 0.5648, 0.4062, 1.0, 0.375, 1.0, 0.375, 0.5648, 0.4062, 0.5648, 0.375, 1.0, 0.3438, 1.0, 0.3438, 0.5648, 0.375, 0.5648, 0.3438, 1.0, 0.3125, 1.0, 0.3125, 0.5648, 0.3438, 0.5648, 0.3125, 1.0, 0.2812, 1.0, 0.2812, 0.5648, 0.3125, 0.5648, 0.2812, 1.0, 0.25, 1.0, 0.25, 0.5648, 0.2812, 0.5648, 0.25, 0.01, 0.2968, 0.01461, 0.3418, 0.02827, 0.3833, 0.05045, 0.4197, 0.08029, 0.4496, 0.1167, 0.4717, 0.1582, 0.4854, 0.2032, 0.49, 0.25, 0.01, 0.25, 0.01461, 0.2032, 0.02827, 0.1582, 0.05045, 0.1167, 0.08029, 0.08029, 0.1167, 0.05045, 0.1582, 0.02827, 0.2032, 0.01461, 0.4197, 0.08029, 0.4197, 0.08029, 0.3833, 0.05045, 0.4717, 0.1582, 0.4717, 0.1582, 0.4496, 0.1167, 0.1167, 0.05045, 0.0803, 0.08029, 0.08029, 0.08029, 0.05045, 0.1167, 0.02827, 0.1582, 0.02827, 0.1582, 0.02827, 0.1582, 0.02827, 0.1582, 0.01461, 0.2032, 0.1167, 0.05045, 0.08029, 0.08029, 0.05045, 0.1167, 0.02827, 0.1582, 0.01461, 0.2032, 0.01, 0.25, 0.01, 0.25, 0.49, 0.25, 0.49, 0.25, 0.4854, 0.2032, 0.4717, 0.1582, 0.4496, 0.1167, 0.4197, 0.08029, 0.3833, 0.05045, 0.3418, 0.02827, 0.3418, 0.02827, 0.3418, 0.02827, 0.2968, 0.01461, 0.25, 0.01, 0.2032, 0.01461, 0.1582, 0.02827, 0.1582, 0.02827, 1.0, 0.5648, 1.0, 1.0, 0.9688, 1.0, 0.9688, 0.5648, 0.9688, 0.5648, 0.9688, 1.0, 0.9375, 1.0, 0.9375, 0.5648, 0.9375, 0.5648, 0.9375, 1.0, 0.9062, 1.0, 0.9062, 0.5648, 0.9062, 0.5648, 0.9062, 1.0, 0.875, 1.0, 0.875, 0.5648, 0.875, 0.5648, 0.875, 1.0, 0.8438, 1.0, 0.8438, 0.5648, 0.8438, 0.5648, 0.8438, 1.0, 0.8125, 1.0, 0.8125, 0.5648, 0.8125, 0.5648, 0.8125, 1.0, 0.7812, 1.0, 0.7812, 0.5648, 0.7812, 0.5648, 0.7812, 1.0, 0.75, 1.0, 0.75, 0.5648, 0.75, 0.5648, 0.75, 1.0, 0.7188, 1.0, 0.7188, 0.5648, 0.7188, 0.5648, 0.7188, 1.0, 0.6875, 1.0, 0.6875, 0.5648, 0.6875, 0.5648, 0.6875, 1.0, 0.6562, 1.0, 0.6562, 0.5648, 0.6562, 0.5648, 0.6562, 1.0, 0.625, 1.0, 0.625, 0.5648, 0.625, 0.5648, 0.625, 1.0, 0.5938, 1.0, 0.5938, 0.5648, 0.5938, 0.5648, 0.5938, 1.0, 0.5625, 1.0, 0.5625, 0.5648, 0.5625, 0.5648, 0.5625, 1.0, 0.5312, 1.0, 0.5312, 0.5648, 0.5312, 0.5648, 0.5312, 1.0, 0.5, 1.0, 0.5, 0.5648, 0.5, 0.5648, 0.5, 1.0, 0.4688, 1.0, 0.4688, 0.5648, 0.4688, 0.5648, 0.4688, 1.0, 0.4375, 1.0, 0.4375, 0.5648, 0.4375, 0.5648, 0.4375, 1.0, 0.4062, 1.0, 0.4062, 0.5648, 0.4062, 0.5648, 0.4062, 1.0, 0.375, 1.0, 0.375, 0.5648, 0.375, 0.5648, 0.375, 1.0, 0.3438, 1.0, 0.3438, 0.5648, 0.3438, 0.5648, 0.3438, 1.0, 0.3125, 1.0, 0.3125, 0.5648, 0.3125, 0.5648, 0.3125, 1.0, 0.2812, 1.0, 0.2812, 0.5648, 0.2812, 0.5648, 0.2812, 1.0, 0.25, 1.0, 0.25, 0.5648, 0.25, 0.5648, 0.25, 1.0, 0.2188, 1.0, 0.2188, 0.5648, 0.2188, 0.5648, 0.2188, 1.0, 0.1875, 1.0, 0.1875, 0.5648, 0.1875, 0.5648, 0.1875, 1.0, 0.1562, 1.0, 0.1562, 0.5648, 0.1562, 0.5648, 0.1562, 1.0, 0.125, 1.0, 0.125, 0.5648, 0.125, 0.5648, 0.125, 1.0, 0.09375, 1.0, 0.09375, 0.5648, 0.09375, 0.5648, 0.09375, 1.0, 0.0625, 1.0, 0.0625, 0.5648, 0.1582, 0.02827, 0.2032, 0.01461, 0.25, 0.01, 0.2968, 0.01461, 0.3418, 0.02827, 0.3833, 0.05045, 0.4197, 0.08029, 0.4496, 0.1167, 0.4717, 0.1582, 0.4854, 0.2032, 0.49, 0.25, 0.4854, 0.2968, 0.4717, 0.3418, 0.4496, 0.3833, 0.4197, 0.4197, 0.3833, 0.4496, 0.3418, 0.4717, 0.2968, 0.4854, 0.25, 0.49, 0.2032, 0.4854, 0.1582, 0.4717, 0.1167, 0.4496, 0.08029, 0.4197, 0.05045, 0.3833, 0.02827, 0.3418, 0.01461, 0.2968, 0.01, 0.25, 0.01461, 0.2032, 0.02827, 0.1582, 0.05045, 0.1167, 0.08029, 0.08029, 0.1167, 0.05045, 0.0625, 0.5648, 0.0625, 1.0, 0.03125, 1.0, 0.03125, 0.5648, 0.03125, 0.5648, 0.03125, 1.0, 0.0, 1.0, 0.0, 0.5648, 1.0, 0.5648, 1.0, 1.0, 0.9688, 1.0, 0.9688, 0.5648, 0.9688, 0.5648, 0.9688, 1.0, 0.9375, 1.0, 0.9375, 0.5648, 0.9375, 0.5648, 0.9375, 1.0, 0.9062, 1.0, 0.9062, 0.5648, 0.9062, 0.5648, 0.9062, 1.0, 0.875, 1.0, 0.875, 0.5648, 0.875, 0.5648, 0.875, 1.0, 0.8438, 1.0, 0.8438, 0.5648, 0.8438, 0.5648, 0.8438, 1.0, 0.8125, 1.0, 0.8125, 0.5648, 0.8125, 0.5648, 0.8125, 1.0, 0.7812, 1.0, 0.7812, 0.5648, 0.7812, 0.5648, 0.7812, 1.0, 0.75, 1.0, 0.75, 0.5648, 0.75, 0.5648, 0.75, 1.0, 0.7188, 1.0, 0.7188, 0.5648, 0.7188, 0.5648, 0.7188, 1.0, 0.6875, 1.0, 0.6875, 0.5648, 0.6875, 0.5648, 0.6875, 1.0, 0.6562, 1.0, 0.6562, 0.5648, 0.6522, 0.5648, 0.6562, 0.5648, 0.6562, 1.0, 0.625, 1.0, 0.625, 0.5648, 0.625, 0.5648, 0.625, 1.0, 0.5938, 1.0, 0.5938, 0.5648, 0.5938, 0.5648, 0.5938, 1.0, 0.5625, 1.0, 0.5625, 0.5648, 0.5625, 0.5648, 0.5625, 1.0, 0.5312, 1.0, 0.5312, 0.5648, 0.5312, 0.5648, 0.5312, 1.0, 0.5, 1.0, 0.5, 0.5648, 0.5, 0.5648, 0.5, 1.0, 0.4688, 1.0, 0.4688, 0.5648, 0.4688, 0.5648, 0.4688, 1.0, 0.4375, 1.0, 0.4375, 0.5648, 0.4375, 0.5648, 0.4375, 1.0, 0.4062, 1.0, 0.4062, 0.5648, 0.4062, 0.5648, 0.4062, 1.0, 0.375, 1.0, 0.375, 0.5648, 0.375, 0.5648, 0.375, 1.0, 0.3438, 1.0, 0.3438, 0.5648, 0.3438, 0.5648, 0.3438, 1.0, 0.3125, 1.0, 0.3125, 0.5648, 0.3125, 0.5648, 0.3125, 1.0, 0.2812, 1.0, 0.2812, 0.5648, 0.2812, 0.5648, 0.2812, 1.0, 0.25, 1.0, 0.25, 0.5648, 0.25, 0.5648, 0.25, 1.0, 0.2188, 1.0, 0.2188, 0.5648, 0.2188, 0.5648, 0.2188, 1.0, 0.1875, 1.0, 0.1875, 0.5648, 0.1875, 0.5648, 0.1875, 1.0, 0.1562, 1.0, 0.1562, 0.5648, 0.1562, 0.5648, 0.1562, 1.0, 0.125, 1.0, 0.125, 0.5648, 0.125, 0.5648, 0.125, 1.0, 0.09375, 1.0, 0.09375, 0.5648, 0.09375, 0.5648, 0.09375, 1.0, 0.0625, 1.0, 0.0625, 0.5648, 0.2032, 0.01461, 0.25, 0.01, 0.2968, 0.01461, 0.3418, 0.02827, 0.3833, 0.05045, 0.4197, 0.08029, 0.4496, 0.1167, 0.4717, 0.1582, 0.4854, 0.2032, 0.49, 0.25, 0.4854, 0.2968, 0.4717, 0.3418, 0.4496, 0.3833, 0.4197, 0.4197, 0.3833, 0.4496, 0.3418, 0.4717, 0.2968, 0.4854, 0.25, 0.49, 0.2032, 0.4854, 0.1582, 0.4717, 0.1167, 0.4496, 0.08029, 0.4197, 0.05045, 0.3833, 0.02827, 0.3418, 0.01461, 0.2968, 0.01, 0.25, 0.01461, 0.2032, 0.02827, 0.1582, 0.05045, 0.1167, 0.08029, 0.08029, 0.1167, 0.05045, 0.1582, 0.02827, 0.0625, 0.5648, 0.0625, 1.0, 0.03125, 1.0, 0.03125, 0.5648, 0.03125, 0.5648, 0.03125, 1.0, 0.0, 1.0, 0.0, 0.5648, 1.0, 0.5648, 1.0, 1.0, 0.9688, 1.0, 0.9688, 0.5648, 0.9688, 0.5648, 0.9688, 1.0, 0.9375, 1.0, 0.9375, 0.5648, 0.9375, 0.5648, 0.9375, 1.0, 0.9062, 1.0, 0.9062, 0.5648, 0.9062, 0.5648, 0.9062, 1.0, 0.875, 1.0, 0.875, 0.5648, 0.875, 0.5648, 0.875, 1.0, 0.8438, 1.0, 0.8438, 0.5648, 0.8438, 0.5648, 0.8438, 1.0, 0.8125, 1.0, 0.8125, 0.5648, 0.8125, 0.5648, 0.8125, 1.0, 0.7812, 1.0, 0.7812, 0.5648, 0.7812, 0.5648, 0.7812, 1.0, 0.75, 1.0, 0.75, 0.5648, 0.75, 0.5648, 0.75, 1.0, 0.7188, 1.0, 0.7188, 0.5648, 0.7188, 0.5648, 0.7188, 1.0, 0.6875, 1.0, 0.6875, 0.5648, 0.6875, 0.5648, 0.6875, 1.0, 0.6562, 1.0, 0.6562, 0.5648, 0.6562, 0.5648, 0.6562, 1.0, 0.625, 1.0, 0.625, 0.5648, 0.625, 0.5648, 0.625, 1.0, 0.5938, 1.0, 0.5938, 0.5648, 0.5938, 0.5648, 0.5938, 1.0, 0.5625, 1.0, 0.5625, 0.5648, 0.5625, 0.5648, 0.5625, 1.0, 0.5312, 1.0, 0.5312, 0.5648, 0.5312, 0.5648, 0.5312, 1.0, 0.5, 1.0, 0.5, 0.5648, 0.5, 0.5648, 0.5, 1.0, 0.4688, 1.0, 0.4688, 0.5648, 0.4688, 0.5648, 0.4688, 1.0, 0.4375, 1.0, 0.4375, 0.5648, 0.4375, 0.5648, 0.4375, 1.0, 0.4062, 1.0, 0.4062, 0.5648, 0.4062, 0.5648, 0.4062, 1.0, 0.375, 1.0, 0.375, 0.5648, 0.375, 0.5648, 0.375, 1.0, 0.3438, 1.0, 0.3438, 0.5648, 0.3438, 0.5648, 0.3438, 1.0, 0.3125, 1.0, 0.3125, 0.5648, 0.3125, 0.5648, 0.3125, 1.0, 0.2812, 1.0, 0.2812, 0.5648, 0.2812, 0.5648, 0.2812, 1.0, 0.25, 1.0, 0.25, 0.5648, 0.25, 0.5648, 0.25, 1.0, 0.2188, 1.0, 0.2188, 0.5648, 0.2188, 0.5648, 0.2188, 1.0, 0.1875, 1.0, 0.1875, 0.5648, 0.1875, 0.5648, 0.1875, 1.0, 0.1562, 1.0, 0.1562, 0.5648, 0.1562, 0.5648, 0.1562, 1.0, 0.125, 1.0, 0.125, 0.5648, 0.125, 0.5648, 0.125, 1.0, 0.09375, 1.0, 0.09375, 0.5648, 0.09375, 0.5648, 0.09375, 1.0, 0.0625, 1.0, 0.0625, 0.5648, 0.25, 0.01, 0.2968, 0.01461, 0.3418, 0.02827, 0.3833, 0.05045, 0.4197, 0.08029, 0.4496, 0.1167, 0.4717, 0.1582, 0.4854, 0.2032, 0.49, 0.25, 0.4854, 0.2968, 0.4717, 0.3418, 0.4496, 0.3833, 0.4197, 0.4197, 0.3833, 0.4496, 0.3418, 0.4717, 0.2968, 0.4854, 0.25, 0.49, 0.2032, 0.4854, 0.1582, 0.4717, 0.1167, 0.4496, 0.08029, 0.4197, 0.05045, 0.3833, 0.02827, 0.3418, 0.01461, 0.2968, 0.01, 0.25, 0.01461, 0.2032, 0.02827, 0.1582, 0.05045, 0.1167, 0.08029, 0.08029, 0.1167, 0.05045, 0.1582, 0.02827, 0.2032, 0.01461, 0.0625, 0.5648, 0.0625, 1.0, 0.03125, 1.0, 0.03125, 0.5648, 0.03125, 0.5648, 0.03125, 1.0, 0.0, 1.0, 0.0, 0.5648])
me_cube.materials.append(mat_material)
me_cube.use_mirror_vertex_groups = False
me_cube.update()

# ---- objects
ob_cube = bpy.data.objects.new('Cube', me_cube)

# ---- transforms, parenting, visibility, modifiers, constraints
ob_cube.location = (0.0, 0.0, 0.0)
ob_cube.scale = (43.0, 25.0, 1.0)
ob_cube.lock_rotations_4d = False
ob_cube.empty_display_type = 'ARROWS'
ob_cube.lineart.crease_threshold = 0.0

# ---- collection membership
col_collection.objects.link(ob_cube)

# ---- scene / render settings (as saved in the file)
scene.frame_start = 1; scene.frame_end = 250; scene.frame_set(1)
scene.render.engine = 'BLENDER_EEVEE_NEXT'
scene.cycles.sampling_pattern = 'TABULATED_SOBOL'
scene.eevee.ray_tracing_options.trace_max_roughness = 0.0
scene.unit_settings.scale_length = 0.001
bpy.context.view_layer.update()

# ---- added for rendering (the .blend has no active camera and no usable light): camera, sun
cam_auto = bpy.data.cameras.new('AutoCamera')
cam_auto.lens = 50.0
cam_auto.sensor_width = 36.0
cam_auto.clip_end = 1624.62
ob_auto_camera = bpy.data.objects.new('AutoCamera', cam_auto)
scene.collection.objects.link(ob_auto_camera)
ob_auto_camera.location = (92.5713, -111.086, 78.4085)
ob_auto_camera.rotation_euler = (1.09748, -7.21219e-08, 0.694738)
scene.camera = ob_auto_camera
light_auto_sun = bpy.data.lights.new('AutoSun', 'SUN')
light_auto_sun.energy = 3.0
light_auto_sun.angle = 0.0523599
ob_auto_sun = bpy.data.objects.new('AutoSun', light_auto_sun)
scene.collection.objects.link(ob_auto_sun)
ob_auto_sun.rotation_euler = (0.872665, 0.174533, 0.523599)
bpy.context.view_layer.update()
